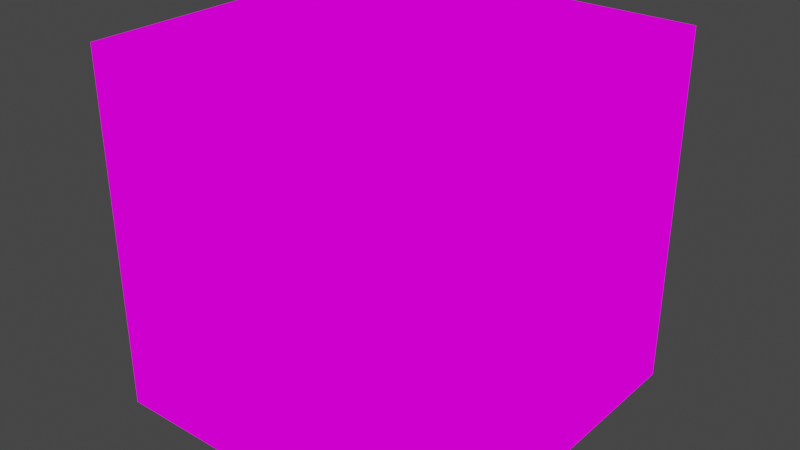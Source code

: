 # Source: item_block.blend  (saved by Blender 2.82.7; exported with 4.5.12 LTS)
import bpy
from mathutils import Matrix  # noqa: F401  (used for matrix-valued properties, if any)

bpy.ops.wm.read_factory_settings(use_empty=True)
scene = bpy.context.scene
scene.name = 'Scene'

# ---- collections
col_collection = bpy.data.collections.new('Collection'); scene.collection.children.link(col_collection)

# ---- images (referenced by path relative to the original .blend; pixels are not part of the script)
import os
ASSET_DIR = os.environ.get("B2B_ASSET_DIR", "")  # directory of the original .blend (textures are referenced by path, not embedded)
HERE = os.path.dirname(os.path.abspath(__file__))  # packed textures are extracted next to this script under _unpacked/

def load_image(name, relpath, width, height, colorspace="sRGB"):
    """Load a texture the original file referenced (path relative to the .blend, or extracted next to this script)."""
    p = next((c for c in (os.path.join(HERE, relpath), os.path.join(ASSET_DIR, relpath)) if relpath and os.path.exists(c)), "")
    if p:
        img = bpy.data.images.load(p, check_existing=True)
        img.name = name
    else:  # same state as the original file: an image datablock whose file is absent (Cycles renders it pink)
        img = bpy.data.images.new(name, width, height)
        img.source = "FILE"
        img.filepath = "//" + (relpath or name)
    img.colorspace_settings.name = colorspace
    return img
img_item_block_b_pl_tga = load_image('item_block_b_pl.tga', 'nitro_tga/item_block_b_pl.tga', 1024, 1024, 'sRGB')

# ---- materials (node trees are filled in below, after node groups)
mat_item_block_b = bpy.data.materials.new('item_block_b')
mat_item_block_b.surface_render_method = 'BLENDED'
mat_item_block_b.blend_method = 'BLEND'
mat_item_block_b.use_transparent_shadow = False

# ---- material node trees
mat_item_block_b.use_nodes = True; mat_item_block_b.node_tree.nodes.clear()
_N = mat_item_block_b.node_tree.nodes; _L = mat_item_block_b.node_tree.links
n0 = _N.new('ShaderNodeMix'); n0.name = 'Mix'; n0.location = (0, 0)
n0.data_type = 'RGBA'
n0.inputs[0].default_value = 0.0
n1 = _N.new('ShaderNodeMix'); n1.name = 'nns_node_alpha'; n1.location = (0, 0)
n1.data_type = 'RGBA'
n1.blend_type = 'MULTIPLY'
n1.inputs[0].default_value = 1.0
n1.inputs[7].default_value = (1.0, 1.0, 1.0, 1.0)
n2 = _N.new('ShaderNodeTexImage'); n2.name = 'nns_node_image'; n2.location = (0, 0)
n2.image = img_item_block_b_pl_tga
n2.interpolation = 'Closest'
n3 = _N.new('ShaderNodeSeparateXYZ'); n3.name = 'Separate XYZ'; n3.location = (0, 0)
n4 = _N.new('ShaderNodeUVMap'); n4.name = 'UV Map'; n4.location = (0, 0)
n4.uv_map = 'UVMap'
n5 = _N.new('ShaderNodeCombineXYZ'); n5.name = 'Combine XYZ'; n5.location = (0, 0)
n6 = _N.new('ShaderNodeMix'); n6.name = 'nns_node_diffuse'; n6.location = (0, 0)
n6.data_type = 'RGBA'
n6.blend_type = 'MULTIPLY'
n6.inputs[0].default_value = 1.0
n6.inputs[7].default_value = (1.0, 1.0, 1.0, 1.0)
n7 = _N.new('ShaderNodeBsdfTransparent'); n7.name = 'Transparent BSDF'; n7.location = (0, 0)
n8 = _N.new('ShaderNodeMixShader'); n8.name = 'Mix Shader'; n8.location = (0, 0)
n9 = _N.new('ShaderNodeOutputMaterial'); n9.name = 'Material Output'; n9.location = (0, 0)
n10 = _N.new('ShaderNodeNewGeometry'); n10.name = 'Geometry'; n10.location = (0, 0)
n11 = _N.new('ShaderNodeInvert'); n11.name = 'Invert'; n11.location = (0, 0)
n12 = _N.new('ShaderNodeMix'); n12.name = 'Mix.001'; n12.location = (0, 0)
n12.data_type = 'RGBA'
n12.blend_type = 'MULTIPLY'
n12.inputs[0].default_value = 1.0
_L.new(n4.outputs[0], n3.inputs[0])
_L.new(n3.outputs[2], n5.inputs[2])
_L.new(n3.outputs[0], n5.inputs[0])
_L.new(n3.outputs[1], n5.inputs[1])
_L.new(n5.outputs[0], n2.inputs[0])
_L.new(n2.outputs[0], n0.inputs[6])
_L.new(n2.outputs[1], n0.inputs[7])
_L.new(n2.outputs[1], n1.inputs[6])
_L.new(n0.outputs[2], n6.inputs[6])
_L.new(n6.outputs[2], n8.inputs[2])
_L.new(n10.outputs[6], n11.inputs[1])
_L.new(n11.outputs[0], n12.inputs[6])
_L.new(n1.outputs[2], n12.inputs[7])
_L.new(n12.outputs[2], n8.inputs[0])
_L.new(n7.outputs[0], n8.inputs[1])
_L.new(n8.outputs[0], n9.inputs[0])
n9.is_active_output = True

# ---- world
world_world = bpy.data.worlds.new('World'); scene.world = world_world
world_world.use_nodes = True; world_world.node_tree.nodes.clear()
_N = world_world.node_tree.nodes; _L = world_world.node_tree.links
n0 = _N.new('ShaderNodeOutputWorld'); n0.name = 'World Output'; n0.location = (300, 300)
n1 = _N.new('ShaderNodeBackground'); n1.name = 'Background'; n1.location = (10, 300)
n1.inputs[0].default_value = (0.05088, 0.05088, 0.05088, 1.0)
_L.new(n1.outputs[0], n0.inputs[0])
n0.is_active_output = True
world_world.color = (0.05088, 0.05088, 0.05088)
world_world.use_sun_shadow = False
world_world.sun_shadow_jitter_overblur = 0.0

# ---- meshes
me_item_block = bpy.data.meshes.new('item_block')
me_item_block.from_pydata([(-16.0, -16.0, -16.0), (-16.0, -16.0, 16.0), (-16.0, 16.0, -16.0), (-16.0, 16.0, 16.0), (16.0, -16.0, -16.0), (16.0, -16.0, 16.0), (16.0, 16.0, -16.0), (16.0, 16.0, 16.0)], [], [(0, 1, 3, 2), (2, 3, 7, 6), (6, 7, 5, 4), (4, 5, 1, 0), (2, 6, 4, 0), (7, 3, 1, 5)])
_uv = me_item_block.uv_layers.new(name='UVMap')
_uv.uv.foreach_set('vector', [0.9999, 0.5001, 0.9999, 1.0, 7.07e-05, 1.0, 7.079e-05, 0.5001, 0.9999, 0.5001, 0.9999, 1.0, 7.07e-05, 1.0, 7.085e-05, 0.5001, 0.9999, 0.5001, 0.9999, 1.0, 7.069e-05, 1.0, 7.069e-05, 0.5001, 0.9999, 0.5001, 0.9999, 1.0, 7.069e-05, 1.0, 7.081e-05, 0.5001, 0.9999, 0.5, 7.082e-05, 0.5, 7.07e-05, 7.078e-05, 0.9999, 7.07e-05, 7.07e-05, 7.088e-05, 0.9999, 7.07e-05, 0.9999, 0.5, 7.082e-05, 0.5])
me_item_block.materials.append(mat_item_block_b)
me_item_block.use_remesh_fix_poles = True
me_item_block.use_remesh_preserve_attributes = False
me_item_block.use_mirror_vertex_groups = False
me_item_block.update()

# ---- objects
ob_item_block = bpy.data.objects.new('item_block', me_item_block)

# ---- transforms, parenting, visibility, modifiers, constraints
ob_item_block.location = (0.0, 0.0, 0.0)
ob_item_block.lineart.crease_threshold = 0.0

# ---- collection membership
col_collection.objects.link(ob_item_block)

# ---- scene / render settings (as saved in the file)
scene.frame_start = 0; scene.frame_end = 0; scene.frame_set(0)
scene.render.engine = 'BLENDER_EEVEE_NEXT'
scene.cycles.use_denoising = False
scene.cycles.samples = 128
scene.cycles.sampling_pattern = 'TABULATED_SOBOL'
scene.cycles.use_adaptive_sampling = False
scene.cycles.use_light_tree = False
scene.view_settings.view_transform = 'Filmic'
bpy.context.view_layer.update()

# ---- added for rendering (the .blend has no active camera and no usable light): camera, sun
cam_auto = bpy.data.cameras.new('AutoCamera')
cam_auto.lens = 50.0
cam_auto.sensor_width = 36.0
cam_auto.clip_end = 1000.0
ob_auto_camera = bpy.data.objects.new('AutoCamera', cam_auto)
scene.collection.objects.link(ob_auto_camera)
ob_auto_camera.location = (51.2811, -61.5374, 41.0249)
ob_auto_camera.rotation_euler = (1.09748, -7.21219e-08, 0.694738)
scene.camera = ob_auto_camera
light_auto_sun = bpy.data.lights.new('AutoSun', 'SUN')
light_auto_sun.energy = 3.0
light_auto_sun.angle = 0.0523599
ob_auto_sun = bpy.data.objects.new('AutoSun', light_auto_sun)
scene.collection.objects.link(ob_auto_sun)
ob_auto_sun.rotation_euler = (0.872665, 0.174533, 0.523599)
bpy.context.view_layer.update()
